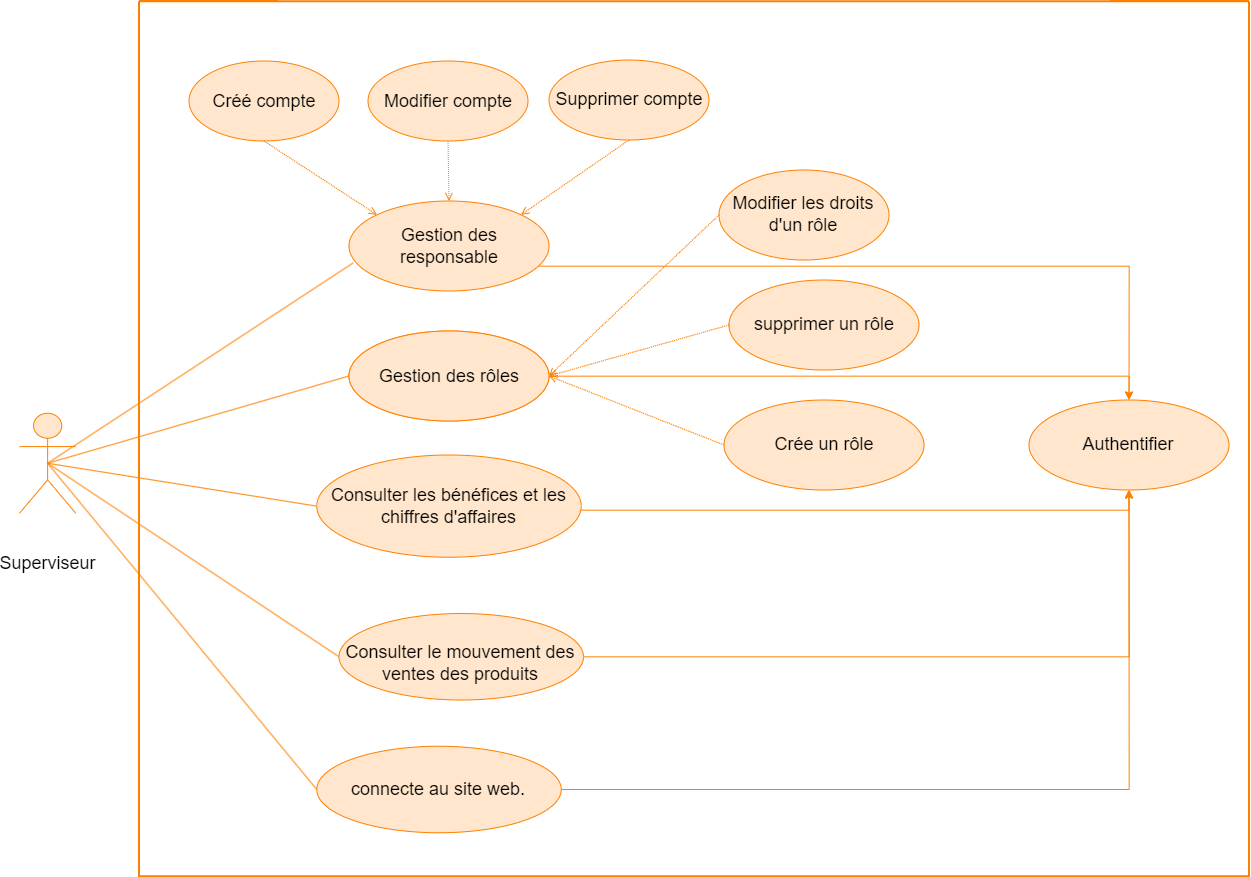

The diagram above was exported from draw.io. Its source (the exported page's mxGraphModel, read from the mxfile embedded in the PNG):
<mxGraphModel dx="4070" dy="5634" grid="1" gridSize="10" guides="1" tooltips="1" connect="1" arrows="1" fold="1" page="1" pageScale="1" pageWidth="827" pageHeight="1169" math="0" shadow="0">
  <root>
    <mxCell id="0" />
    <mxCell id="1" parent="0" />
    <mxCell id="2" style="rounded=0;orthogonalLoop=1;jettySize=auto;html=1;endArrow=none;endFill=0;entryX=0.5;entryY=0.5;entryDx=0;entryDy=0;entryPerimeter=0;exitX=0;exitY=0.5;exitDx=0;exitDy=0;strokeColor=#FF8000;align=center;verticalAlign=middle;fontFamily=Helvetica;fontSize=12;fontColor=default;fillColor=#FFE6CC;" edge="1" source="25" target="16" parent="1">
      <mxGeometry relative="1" as="geometry">
        <mxPoint x="2356.499999999998" y="1665.5" as="sourcePoint" />
        <mxPoint x="2074.499999999998" y="1625.5" as="targetPoint" />
      </mxGeometry>
    </mxCell>
    <mxCell id="3" style="edgeStyle=orthogonalEdgeStyle;rounded=0;orthogonalLoop=1;jettySize=auto;html=1;entryX=0.5;entryY=0;entryDx=0;entryDy=0;strokeColor=#FF8000;align=center;verticalAlign=middle;fontFamily=Helvetica;fontSize=12;fontColor=default;fillColor=#FFE6CC;" edge="1" source="4" target="31" parent="1">
      <mxGeometry relative="1" as="geometry">
        <Array as="points">
          <mxPoint x="3126.499999999998" y="1545.75" />
        </Array>
      </mxGeometry>
    </mxCell>
    <mxCell id="4" value="&lt;span style=&quot;font-size: 18px;&quot;&gt;Gestion des responsable&lt;/span&gt;" style="ellipse;whiteSpace=wrap;html=1;strokeColor=#FF8000;align=center;verticalAlign=middle;fontFamily=Helvetica;fontSize=12;fontColor=default;fillColor=#FFE6CC;" vertex="1" parent="1">
      <mxGeometry x="2346.5" y="1480.5" width="200" height="90" as="geometry" />
    </mxCell>
    <mxCell id="5" value="&lt;span style=&quot;font-size: 18px;&quot;&gt;Gestion des achats&lt;/span&gt;" style="ellipse;whiteSpace=wrap;html=1;strokeColor=#FF8000;align=center;verticalAlign=middle;fontFamily=Helvetica;fontSize=12;fontColor=default;fillColor=#FFE6CC;" vertex="1" parent="1">
      <mxGeometry x="2346.5" y="1610.5" width="200" height="90" as="geometry" />
    </mxCell>
    <mxCell id="6" value="&lt;span style=&quot;font-size: 18px;&quot;&gt;Modifier compte&lt;/span&gt;" style="ellipse;whiteSpace=wrap;html=1;strokeColor=#FF8000;align=center;verticalAlign=middle;fontFamily=Helvetica;fontSize=12;fontColor=default;fillColor=#FFE6CC;" vertex="1" parent="1">
      <mxGeometry x="2365.5" y="1340.5" width="160" height="80" as="geometry" />
    </mxCell>
    <mxCell id="7" value="" style="rounded=0;orthogonalLoop=1;jettySize=auto;html=1;dashed=1;dashPattern=1 1;endArrow=open;endFill=0;entryX=1;entryY=0.5;entryDx=0;entryDy=0;exitX=0;exitY=0.5;exitDx=0;exitDy=0;strokeColor=#FF8000;align=center;verticalAlign=middle;fontFamily=Helvetica;fontSize=12;fontColor=default;fillColor=#FFE6CC;" edge="1" source="17" target="22" parent="1">
      <mxGeometry relative="1" as="geometry">
        <mxPoint x="2766.5" y="1757.5" as="sourcePoint" />
        <mxPoint x="2556.5" y="1665.5" as="targetPoint" />
      </mxGeometry>
    </mxCell>
    <mxCell id="8" value="&lt;span style=&quot;font-size: 18px;&quot;&gt;Créé compte&lt;/span&gt;" style="ellipse;whiteSpace=wrap;html=1;strokeColor=#FF8000;align=center;verticalAlign=middle;fontFamily=Helvetica;fontSize=12;fontColor=default;fillColor=#FFE6CC;" vertex="1" parent="1">
      <mxGeometry x="2186.5" y="1340.5" width="150" height="80" as="geometry" />
    </mxCell>
    <mxCell id="9" value="&lt;span style=&quot;font-size: 18px;&quot;&gt;Supprimer compte&lt;/span&gt;" style="ellipse;whiteSpace=wrap;html=1;strokeColor=#FF8000;align=center;verticalAlign=middle;fontFamily=Helvetica;fontSize=12;fontColor=default;fillColor=#FFE6CC;" vertex="1" parent="1">
      <mxGeometry x="2546.5" y="1339.5" width="160" height="80" as="geometry" />
    </mxCell>
    <mxCell id="10" value="&lt;span style=&quot;font-size: 18px;&quot;&gt;supprimer un rôle&lt;/span&gt;" style="ellipse;whiteSpace=wrap;html=1;strokeColor=#FF8000;align=center;verticalAlign=middle;fontFamily=Helvetica;fontSize=12;fontColor=default;fillColor=#FFE6CC;" vertex="1" parent="1">
      <mxGeometry x="2726.5" y="1559.5" width="190" height="90" as="geometry" />
    </mxCell>
    <mxCell id="11" value="&lt;span style=&quot;font-size: 18px;&quot;&gt;Modifier les droits d'un rôle&lt;/span&gt;" style="ellipse;whiteSpace=wrap;html=1;strokeColor=#FF8000;align=center;verticalAlign=middle;fontFamily=Helvetica;fontSize=12;fontColor=default;fillColor=#FFE6CC;" vertex="1" parent="1">
      <mxGeometry x="2716.499999999998" y="1449.5" width="170" height="90" as="geometry" />
    </mxCell>
    <mxCell id="12" value="" style="rounded=0;orthogonalLoop=1;jettySize=auto;html=1;dashed=1;dashPattern=1 1;endArrow=open;endFill=0;entryX=0;entryY=0;entryDx=0;entryDy=0;exitX=0.5;exitY=1;exitDx=0;exitDy=0;strokeColor=#FF8000;align=center;verticalAlign=middle;fontFamily=Helvetica;fontSize=12;fontColor=default;fillColor=#FFE6CC;" edge="1" source="8" target="4" parent="1">
      <mxGeometry relative="1" as="geometry">
        <mxPoint x="2286.5" y="1479.5" as="sourcePoint" />
        <mxPoint x="2066.5" y="1632.5" as="targetPoint" />
      </mxGeometry>
    </mxCell>
    <mxCell id="13" style="rounded=0;orthogonalLoop=1;jettySize=auto;html=1;endArrow=none;endFill=0;entryX=0.5;entryY=0.5;entryDx=0;entryDy=0;entryPerimeter=0;exitX=0;exitY=0.5;exitDx=0;exitDy=0;strokeColor=#FF8000;align=center;verticalAlign=middle;fontFamily=Helvetica;fontSize=12;fontColor=default;fillColor=#FFE6CC;" edge="1" source="5" target="16" parent="1">
      <mxGeometry relative="1" as="geometry">
        <mxPoint x="2360.5" y="1552.5" as="sourcePoint" />
        <mxPoint x="2074.5" y="1625.5" as="targetPoint" />
      </mxGeometry>
    </mxCell>
    <mxCell id="14" value="" style="rounded=0;orthogonalLoop=1;jettySize=auto;html=1;dashed=1;dashPattern=1 1;endArrow=open;endFill=0;entryX=0.5;entryY=0;entryDx=0;entryDy=0;exitX=0.5;exitY=1;exitDx=0;exitDy=0;strokeColor=#FF8000;align=center;verticalAlign=middle;fontFamily=Helvetica;fontSize=12;fontColor=default;fillColor=#FFE6CC;" edge="1" source="6" target="4" parent="1">
      <mxGeometry relative="1" as="geometry">
        <mxPoint x="2466.5" y="1449.5" as="sourcePoint" />
        <mxPoint x="2396.5" y="1429.5" as="targetPoint" />
      </mxGeometry>
    </mxCell>
    <mxCell id="15" value="" style="rounded=0;orthogonalLoop=1;jettySize=auto;html=1;dashed=1;dashPattern=1 1;endArrow=open;endFill=0;entryX=1;entryY=0;entryDx=0;entryDy=0;exitX=0.5;exitY=1;exitDx=0;exitDy=0;strokeColor=#FF8000;align=center;verticalAlign=middle;fontFamily=Helvetica;fontSize=12;fontColor=default;fillColor=#FFE6CC;" edge="1" source="9" target="4" parent="1">
      <mxGeometry relative="1" as="geometry">
        <mxPoint x="2455.5" y="1430.5" as="sourcePoint" />
        <mxPoint x="2456.5" y="1490.5" as="targetPoint" />
      </mxGeometry>
    </mxCell>
    <mxCell id="16" value="&lt;span style=&quot;font-size: 18px;&quot;&gt;Superviseur&lt;/span&gt;" style="shape=umlActor;verticalLabelPosition=bottom;verticalAlign=middle;html=1;outlineConnect=0;strokeColor=#FF8000;align=center;fontFamily=Helvetica;fontSize=12;fontColor=default;fillColor=#FFE6CC;" vertex="1" parent="1">
      <mxGeometry x="2017" y="1692.75" width="56.25" height="100" as="geometry" />
    </mxCell>
    <mxCell id="17" value="&lt;span style=&quot;font-size: 18px;&quot;&gt;Crée un rôle&lt;/span&gt;" style="ellipse;whiteSpace=wrap;html=1;strokeColor=#FF8000;align=center;verticalAlign=middle;fontFamily=Helvetica;fontSize=12;fontColor=default;fillColor=#FFE6CC;" vertex="1" parent="1">
      <mxGeometry x="2721.5" y="1679.5" width="200" height="90" as="geometry" />
    </mxCell>
    <mxCell id="18" style="rounded=0;orthogonalLoop=1;jettySize=auto;html=1;endArrow=none;endFill=0;entryX=0.5;entryY=0.5;entryDx=0;entryDy=0;entryPerimeter=0;exitX=0.02;exitY=0.689;exitDx=0;exitDy=0;exitPerimeter=0;strokeColor=#FF8000;align=center;verticalAlign=middle;fontFamily=Helvetica;fontSize=12;fontColor=default;fillColor=#FFE6CC;" edge="1" source="4" target="16" parent="1">
      <mxGeometry relative="1" as="geometry">
        <mxPoint x="2346.5" y="1539.5" as="sourcePoint" />
        <mxPoint x="1936.5" y="1572.5" as="targetPoint" />
      </mxGeometry>
    </mxCell>
    <mxCell id="19" value="" style="rounded=0;orthogonalLoop=1;jettySize=auto;html=1;dashed=1;dashPattern=1 1;endArrow=open;endFill=0;entryX=1;entryY=0.5;entryDx=0;entryDy=0;exitX=0;exitY=0.5;exitDx=0;exitDy=0;strokeColor=#FF8000;align=center;verticalAlign=middle;fontFamily=Helvetica;fontSize=12;fontColor=default;fillColor=#FFE6CC;" edge="1" source="11" target="5" parent="1">
      <mxGeometry relative="1" as="geometry">
        <mxPoint x="2636.5" y="1429.5" as="sourcePoint" />
        <mxPoint x="2528.5" y="1504.5" as="targetPoint" />
      </mxGeometry>
    </mxCell>
    <mxCell id="20" value="" style="rounded=0;orthogonalLoop=1;jettySize=auto;html=1;dashed=1;dashPattern=1 1;endArrow=open;endFill=0;entryX=1;entryY=0.5;entryDx=0;entryDy=0;exitX=0;exitY=0.5;exitDx=0;exitDy=0;strokeColor=#FF8000;align=center;verticalAlign=middle;fontFamily=Helvetica;fontSize=12;fontColor=default;fillColor=#FFE6CC;" edge="1" source="10" target="5" parent="1">
      <mxGeometry relative="1" as="geometry">
        <mxPoint x="2776.5" y="1584.5" as="sourcePoint" />
        <mxPoint x="2566.5" y="1675.5" as="targetPoint" />
      </mxGeometry>
    </mxCell>
    <mxCell id="21" style="edgeStyle=orthogonalEdgeStyle;rounded=0;orthogonalLoop=1;jettySize=auto;html=1;entryX=0.5;entryY=0;entryDx=0;entryDy=0;strokeColor=#FF8000;align=center;verticalAlign=middle;fontFamily=Helvetica;fontSize=12;fontColor=default;fillColor=#FFE6CC;" edge="1" source="22" target="31" parent="1">
      <mxGeometry relative="1" as="geometry" />
    </mxCell>
    <mxCell id="22" value="&lt;span style=&quot;font-size: 18px;&quot;&gt;Gestion des rôles&lt;/span&gt;" style="ellipse;whiteSpace=wrap;html=1;strokeColor=#FF8000;align=center;verticalAlign=middle;fontFamily=Helvetica;fontSize=12;fontColor=default;fillColor=#FFE6CC;" vertex="1" parent="1">
      <mxGeometry x="2346.5" y="1610.5" width="200" height="90" as="geometry" />
    </mxCell>
    <mxCell id="23" style="rounded=0;orthogonalLoop=1;jettySize=auto;html=1;endArrow=none;endFill=0;entryX=0.5;entryY=0.5;entryDx=0;entryDy=0;entryPerimeter=0;exitX=0;exitY=0.5;exitDx=0;exitDy=0;strokeColor=#FF8000;align=center;verticalAlign=middle;fontFamily=Helvetica;fontSize=12;fontColor=default;fillColor=#FFE6CC;" edge="1" source="27" target="16" parent="1">
      <mxGeometry relative="1" as="geometry">
        <mxPoint x="2324.499999999998" y="1795.5" as="sourcePoint" />
        <mxPoint x="2084.499999999998" y="1635.5" as="targetPoint" />
      </mxGeometry>
    </mxCell>
    <mxCell id="24" style="edgeStyle=orthogonalEdgeStyle;rounded=0;orthogonalLoop=1;jettySize=auto;html=1;entryX=0.5;entryY=1;entryDx=0;entryDy=0;strokeColor=#FF8000;align=center;verticalAlign=middle;fontFamily=Helvetica;fontSize=12;fontColor=default;fillColor=#FFE6CC;" edge="1" source="25" target="31" parent="1">
      <mxGeometry relative="1" as="geometry">
        <Array as="points">
          <mxPoint x="3126.499999999998" y="1789.75" />
        </Array>
      </mxGeometry>
    </mxCell>
    <mxCell id="25" value="&lt;span style=&quot;font-size: 18px;&quot;&gt;Consulter les bénéfices et les chiffres d'affaires&lt;/span&gt;" style="ellipse;whiteSpace=wrap;html=1;strokeColor=#FF8000;align=center;verticalAlign=middle;fontFamily=Helvetica;fontSize=12;fontColor=default;fillColor=#FFE6CC;" vertex="1" parent="1">
      <mxGeometry x="2314.249999999998" y="1734.5" width="264.5" height="102.25" as="geometry" />
    </mxCell>
    <mxCell id="26" style="edgeStyle=orthogonalEdgeStyle;rounded=0;orthogonalLoop=1;jettySize=auto;html=1;entryX=0.5;entryY=1;entryDx=0;entryDy=0;strokeColor=#FF8000;align=center;verticalAlign=middle;fontFamily=Helvetica;fontSize=12;fontColor=default;fillColor=#FFE6CC;" edge="1" source="27" target="31" parent="1">
      <mxGeometry relative="1" as="geometry" />
    </mxCell>
    <mxCell id="27" value="&lt;div&gt;&lt;span style=&quot;background-color: rgb(255, 230, 204);&quot;&gt;&lt;br&gt;&lt;/span&gt;&lt;/div&gt;&lt;span style=&quot;background-color: rgb(255, 230, 204);&quot;&gt;&lt;br&gt;&lt;span style=&quot;color: rgb(0, 0, 0); font-family: Helvetica; font-size: 18px; font-style: normal; font-variant-ligatures: normal; font-variant-caps: normal; font-weight: 400; letter-spacing: normal; orphans: 2; text-align: center; text-indent: 0px; text-transform: none; widows: 2; word-spacing: 0px; -webkit-text-stroke-width: 0px; white-space: normal; text-decoration-thickness: initial; text-decoration-style: initial; text-decoration-color: initial; float: none; display: inline !important;&quot;&gt;Consulter le mouvement des ventes des produits&lt;/span&gt;&lt;/span&gt;&lt;div&gt;&lt;br&gt;&lt;/div&gt;" style="ellipse;whiteSpace=wrap;html=1;strokeColor=#FF8000;align=center;verticalAlign=middle;fontFamily=Helvetica;fontSize=12;fontColor=default;fillColor=#FFE6CC;" vertex="1" parent="1">
      <mxGeometry x="2336.499999999998" y="1893" width="244.5" height="86.5" as="geometry" />
    </mxCell>
    <mxCell id="28" style="edgeStyle=orthogonalEdgeStyle;rounded=0;orthogonalLoop=1;jettySize=auto;html=1;strokeColor=#FF8000;align=center;verticalAlign=middle;fontFamily=Helvetica;fontSize=12;fontColor=default;fillColor=#FFE6CC;" edge="1" source="29" target="31" parent="1">
      <mxGeometry relative="1" as="geometry" />
    </mxCell>
    <mxCell id="29" value="&lt;font style=&quot;font-size: 18px;&quot;&gt;connecte au site web.&lt;/font&gt;" style="ellipse;whiteSpace=wrap;html=1;strokeColor=#FF8000;align=center;verticalAlign=middle;fontFamily=Helvetica;fontSize=12;fontColor=default;fillColor=#FFE6CC;" vertex="1" parent="1">
      <mxGeometry x="2314.249999999998" y="2025.75" width="244.5" height="86.5" as="geometry" />
    </mxCell>
    <mxCell id="30" style="rounded=0;orthogonalLoop=1;jettySize=auto;html=1;endArrow=none;endFill=0;entryX=0.5;entryY=0.5;entryDx=0;entryDy=0;entryPerimeter=0;exitX=0;exitY=0.5;exitDx=0;exitDy=0;strokeColor=#FF8000;align=center;verticalAlign=middle;fontFamily=Helvetica;fontSize=12;fontColor=default;fillColor=#FFE6CC;" edge="1" source="29" target="16" parent="1">
      <mxGeometry relative="1" as="geometry">
        <mxPoint x="2333.499999999998" y="1946.75" as="sourcePoint" />
        <mxPoint x="2074.499999999998" y="1625.75" as="targetPoint" />
      </mxGeometry>
    </mxCell>
    <mxCell id="31" value="&lt;span style=&quot;font-size: 18px;&quot;&gt;Authentifier&lt;/span&gt;" style="ellipse;whiteSpace=wrap;html=1;strokeColor=#FF8000;align=center;verticalAlign=middle;fontFamily=Helvetica;fontSize=12;fontColor=default;fillColor=#FFE6CC;" vertex="1" parent="1">
      <mxGeometry x="3026.499999999998" y="1679.5" width="200" height="90" as="geometry" />
    </mxCell>
    <mxCell id="32" value="" style="swimlane;startSize=0;strokeWidth=2;strokeColor=#FF8000;align=center;verticalAlign=middle;fontFamily=Helvetica;fontSize=12;fontColor=default;fillColor=#FFE6CC;" vertex="1" parent="1">
      <mxGeometry x="2136.499999999998" y="1280.75" width="1110" height="875" as="geometry">
        <mxRectangle x="2080" y="-970" width="50" height="40" as="alternateBounds" />
      </mxGeometry>
    </mxCell>
  </root>
</mxGraphModel>